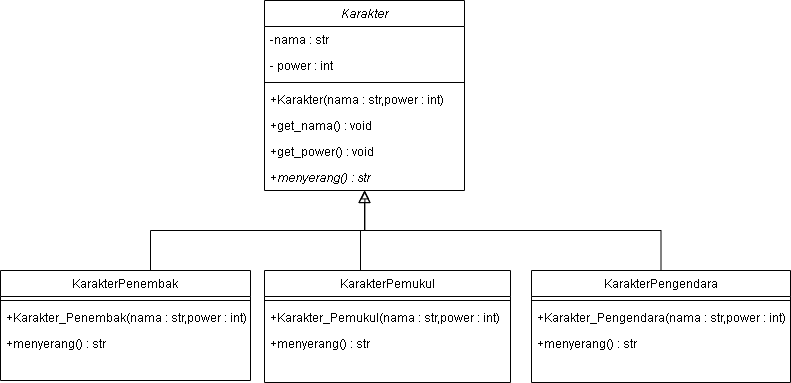

The diagram above was exported from draw.io. Its source (the exported page's mxGraphModel, read from the mxfile embedded in the PNG):
<mxGraphModel dx="868" dy="477" grid="1" gridSize="10" guides="1" tooltips="1" connect="1" arrows="1" fold="1" page="1" pageScale="1" pageWidth="827" pageHeight="1169" math="0" shadow="0">
  <root>
    <mxCell id="WIyWlLk6GJQsqaUBKTNV-0" />
    <mxCell id="WIyWlLk6GJQsqaUBKTNV-1" parent="WIyWlLk6GJQsqaUBKTNV-0" />
    <mxCell id="zkfFHV4jXpPFQw0GAbJ--0" value="Karakter" style="swimlane;fontStyle=2;align=center;verticalAlign=top;childLayout=stackLayout;horizontal=1;startSize=26;horizontalStack=0;resizeParent=1;resizeLast=0;collapsible=1;marginBottom=0;rounded=0;shadow=0;strokeWidth=1;" parent="WIyWlLk6GJQsqaUBKTNV-1" vertex="1">
      <mxGeometry x="314" y="90" width="200" height="190" as="geometry">
        <mxRectangle x="230" y="140" width="160" height="26" as="alternateBounds" />
      </mxGeometry>
    </mxCell>
    <mxCell id="zkfFHV4jXpPFQw0GAbJ--1" value="-nama : str" style="text;align=left;verticalAlign=top;spacingLeft=4;spacingRight=4;overflow=hidden;rotatable=0;points=[[0,0.5],[1,0.5]];portConstraint=eastwest;" parent="zkfFHV4jXpPFQw0GAbJ--0" vertex="1">
      <mxGeometry y="26" width="200" height="26" as="geometry" />
    </mxCell>
    <mxCell id="zkfFHV4jXpPFQw0GAbJ--2" value="- power : int" style="text;align=left;verticalAlign=top;spacingLeft=4;spacingRight=4;overflow=hidden;rotatable=0;points=[[0,0.5],[1,0.5]];portConstraint=eastwest;rounded=0;shadow=0;html=0;" parent="zkfFHV4jXpPFQw0GAbJ--0" vertex="1">
      <mxGeometry y="52" width="200" height="26" as="geometry" />
    </mxCell>
    <mxCell id="zkfFHV4jXpPFQw0GAbJ--4" value="" style="line;html=1;strokeWidth=1;align=left;verticalAlign=middle;spacingTop=-1;spacingLeft=3;spacingRight=3;rotatable=0;labelPosition=right;points=[];portConstraint=eastwest;" parent="zkfFHV4jXpPFQw0GAbJ--0" vertex="1">
      <mxGeometry y="78" width="200" height="8" as="geometry" />
    </mxCell>
    <mxCell id="zkfFHV4jXpPFQw0GAbJ--5" value="+Karakter(nama : str,power : int)" style="text;align=left;verticalAlign=top;spacingLeft=4;spacingRight=4;overflow=hidden;rotatable=0;points=[[0,0.5],[1,0.5]];portConstraint=eastwest;" parent="zkfFHV4jXpPFQw0GAbJ--0" vertex="1">
      <mxGeometry y="86" width="200" height="26" as="geometry" />
    </mxCell>
    <mxCell id="vGr3esvsQG1fosRgADvD-0" value="+get_nama() : void" style="text;align=left;verticalAlign=top;spacingLeft=4;spacingRight=4;overflow=hidden;rotatable=0;points=[[0,0.5],[1,0.5]];portConstraint=eastwest;fontStyle=0" parent="zkfFHV4jXpPFQw0GAbJ--0" vertex="1">
      <mxGeometry y="112" width="200" height="26" as="geometry" />
    </mxCell>
    <mxCell id="vGr3esvsQG1fosRgADvD-1" value="+get_power() : void" style="text;align=left;verticalAlign=top;spacingLeft=4;spacingRight=4;overflow=hidden;rotatable=0;points=[[0,0.5],[1,0.5]];portConstraint=eastwest;fontStyle=0" parent="zkfFHV4jXpPFQw0GAbJ--0" vertex="1">
      <mxGeometry y="138" width="200" height="26" as="geometry" />
    </mxCell>
    <mxCell id="3yUMGHS8jONWk_D_ARd9-0" value="+menyerang() : str" style="text;align=left;verticalAlign=top;spacingLeft=4;spacingRight=4;overflow=hidden;rotatable=0;points=[[0,0.5],[1,0.5]];portConstraint=eastwest;fontStyle=2" parent="zkfFHV4jXpPFQw0GAbJ--0" vertex="1">
      <mxGeometry y="164" width="200" height="26" as="geometry" />
    </mxCell>
    <mxCell id="zkfFHV4jXpPFQw0GAbJ--12" value="" style="endArrow=block;endSize=10;endFill=0;shadow=0;strokeWidth=1;rounded=0;edgeStyle=elbowEdgeStyle;elbow=vertical;" parent="WIyWlLk6GJQsqaUBKTNV-1" target="zkfFHV4jXpPFQw0GAbJ--0" edge="1">
      <mxGeometry width="160" relative="1" as="geometry">
        <mxPoint x="200" y="360" as="sourcePoint" />
        <mxPoint x="200" y="203" as="targetPoint" />
      </mxGeometry>
    </mxCell>
    <mxCell id="zkfFHV4jXpPFQw0GAbJ--16" value="" style="endArrow=block;endSize=10;endFill=0;shadow=0;strokeWidth=1;rounded=0;edgeStyle=elbowEdgeStyle;elbow=vertical;" parent="WIyWlLk6GJQsqaUBKTNV-1" target="zkfFHV4jXpPFQw0GAbJ--0" edge="1">
      <mxGeometry width="160" relative="1" as="geometry">
        <mxPoint x="410" y="360" as="sourcePoint" />
        <mxPoint x="310" y="271" as="targetPoint" />
      </mxGeometry>
    </mxCell>
    <mxCell id="3yUMGHS8jONWk_D_ARd9-1" value="KarakterPenembak" style="swimlane;fontStyle=0;align=center;verticalAlign=top;childLayout=stackLayout;horizontal=1;startSize=26;horizontalStack=0;resizeParent=1;resizeLast=0;collapsible=1;marginBottom=0;rounded=0;shadow=0;strokeWidth=1;" parent="WIyWlLk6GJQsqaUBKTNV-1" vertex="1">
      <mxGeometry x="50" y="360" width="250" height="110" as="geometry">
        <mxRectangle x="230" y="140" width="160" height="26" as="alternateBounds" />
      </mxGeometry>
    </mxCell>
    <mxCell id="3yUMGHS8jONWk_D_ARd9-4" value="" style="line;html=1;strokeWidth=1;align=left;verticalAlign=middle;spacingTop=-1;spacingLeft=3;spacingRight=3;rotatable=0;labelPosition=right;points=[];portConstraint=eastwest;" parent="3yUMGHS8jONWk_D_ARd9-1" vertex="1">
      <mxGeometry y="26" width="250" height="8" as="geometry" />
    </mxCell>
    <mxCell id="3yUMGHS8jONWk_D_ARd9-5" value="+Karakter_Penembak(nama : str,power : int)" style="text;align=left;verticalAlign=top;spacingLeft=4;spacingRight=4;overflow=hidden;rotatable=0;points=[[0,0.5],[1,0.5]];portConstraint=eastwest;" parent="3yUMGHS8jONWk_D_ARd9-1" vertex="1">
      <mxGeometry y="34" width="250" height="26" as="geometry" />
    </mxCell>
    <mxCell id="3yUMGHS8jONWk_D_ARd9-6" value="+menyerang() : str" style="text;align=left;verticalAlign=top;spacingLeft=4;spacingRight=4;overflow=hidden;rotatable=0;points=[[0,0.5],[1,0.5]];portConstraint=eastwest;" parent="3yUMGHS8jONWk_D_ARd9-1" vertex="1">
      <mxGeometry y="60" width="250" height="26" as="geometry" />
    </mxCell>
    <mxCell id="3yUMGHS8jONWk_D_ARd9-8" value="KarakterPemukul" style="swimlane;fontStyle=0;align=center;verticalAlign=top;childLayout=stackLayout;horizontal=1;startSize=26;horizontalStack=0;resizeParent=1;resizeLast=0;collapsible=1;marginBottom=0;rounded=0;shadow=0;strokeWidth=1;" parent="WIyWlLk6GJQsqaUBKTNV-1" vertex="1">
      <mxGeometry x="314" y="360" width="246" height="112" as="geometry">
        <mxRectangle x="230" y="140" width="160" height="26" as="alternateBounds" />
      </mxGeometry>
    </mxCell>
    <mxCell id="3yUMGHS8jONWk_D_ARd9-9" value="" style="line;html=1;strokeWidth=1;align=left;verticalAlign=middle;spacingTop=-1;spacingLeft=3;spacingRight=3;rotatable=0;labelPosition=right;points=[];portConstraint=eastwest;" parent="3yUMGHS8jONWk_D_ARd9-8" vertex="1">
      <mxGeometry y="26" width="246" height="8" as="geometry" />
    </mxCell>
    <mxCell id="3yUMGHS8jONWk_D_ARd9-10" value="+Karakter_Pemukul(nama : str,power : int)" style="text;align=left;verticalAlign=top;spacingLeft=4;spacingRight=4;overflow=hidden;rotatable=0;points=[[0,0.5],[1,0.5]];portConstraint=eastwest;" parent="3yUMGHS8jONWk_D_ARd9-8" vertex="1">
      <mxGeometry y="34" width="246" height="26" as="geometry" />
    </mxCell>
    <mxCell id="2RAZjaBnIypWXAye7bKO-0" value="+menyerang() : str" style="text;align=left;verticalAlign=top;spacingLeft=4;spacingRight=4;overflow=hidden;rotatable=0;points=[[0,0.5],[1,0.5]];portConstraint=eastwest;" vertex="1" parent="3yUMGHS8jONWk_D_ARd9-8">
      <mxGeometry y="60" width="246" height="26" as="geometry" />
    </mxCell>
    <mxCell id="3yUMGHS8jONWk_D_ARd9-16" style="edgeStyle=orthogonalEdgeStyle;rounded=0;orthogonalLoop=1;jettySize=auto;html=1;entryX=0.502;entryY=1.011;entryDx=0;entryDy=0;entryPerimeter=0;endArrow=block;endFill=0;" parent="WIyWlLk6GJQsqaUBKTNV-1" source="3yUMGHS8jONWk_D_ARd9-12" target="3yUMGHS8jONWk_D_ARd9-0" edge="1">
      <mxGeometry relative="1" as="geometry" />
    </mxCell>
    <mxCell id="3yUMGHS8jONWk_D_ARd9-12" value="KarakterPengendara" style="swimlane;fontStyle=0;align=center;verticalAlign=top;childLayout=stackLayout;horizontal=1;startSize=26;horizontalStack=0;resizeParent=1;resizeLast=0;collapsible=1;marginBottom=0;rounded=0;shadow=0;strokeWidth=1;" parent="WIyWlLk6GJQsqaUBKTNV-1" vertex="1">
      <mxGeometry x="581" y="360" width="259" height="112" as="geometry">
        <mxRectangle x="230" y="140" width="160" height="26" as="alternateBounds" />
      </mxGeometry>
    </mxCell>
    <mxCell id="3yUMGHS8jONWk_D_ARd9-13" value="" style="line;html=1;strokeWidth=1;align=left;verticalAlign=middle;spacingTop=-1;spacingLeft=3;spacingRight=3;rotatable=0;labelPosition=right;points=[];portConstraint=eastwest;" parent="3yUMGHS8jONWk_D_ARd9-12" vertex="1">
      <mxGeometry y="26" width="259" height="8" as="geometry" />
    </mxCell>
    <mxCell id="3yUMGHS8jONWk_D_ARd9-14" value="+Karakter_Pengendara(nama : str,power : int)" style="text;align=left;verticalAlign=top;spacingLeft=4;spacingRight=4;overflow=hidden;rotatable=0;points=[[0,0.5],[1,0.5]];portConstraint=eastwest;" parent="3yUMGHS8jONWk_D_ARd9-12" vertex="1">
      <mxGeometry y="34" width="259" height="26" as="geometry" />
    </mxCell>
    <mxCell id="2RAZjaBnIypWXAye7bKO-1" value="+menyerang() : str" style="text;align=left;verticalAlign=top;spacingLeft=4;spacingRight=4;overflow=hidden;rotatable=0;points=[[0,0.5],[1,0.5]];portConstraint=eastwest;" vertex="1" parent="3yUMGHS8jONWk_D_ARd9-12">
      <mxGeometry y="60" width="259" height="26" as="geometry" />
    </mxCell>
  </root>
</mxGraphModel>